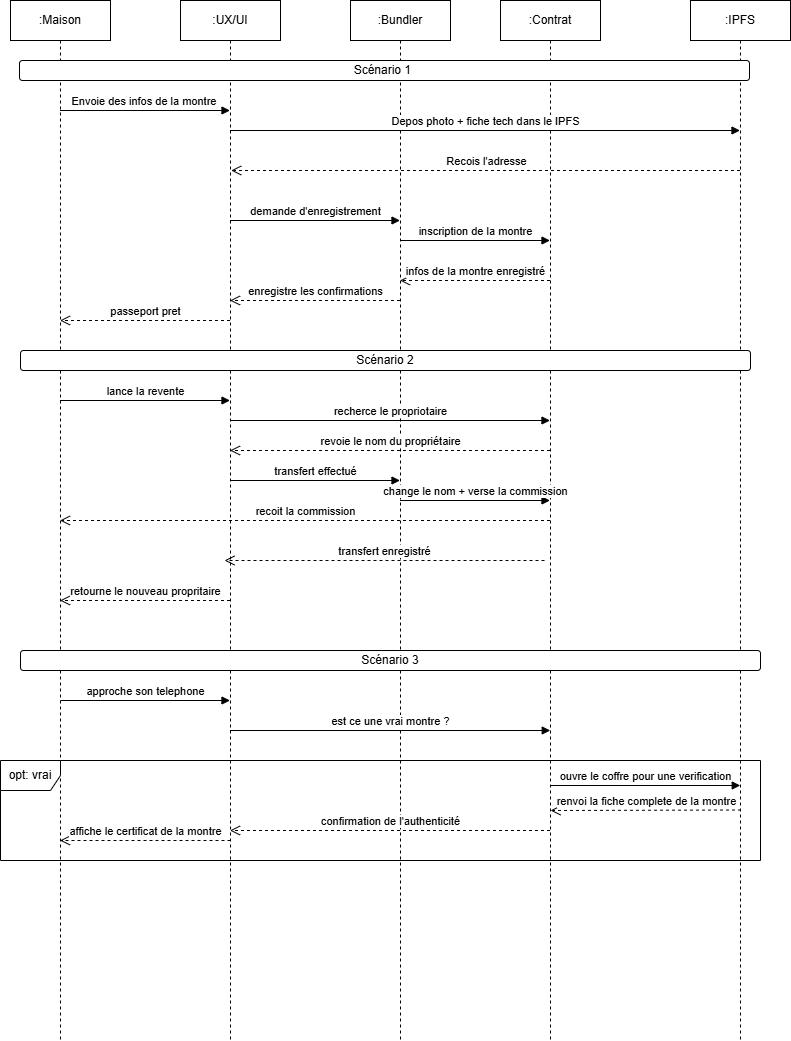

The diagram above was exported from draw.io. Its source (the exported page's mxGraphModel, read from the mxfile embedded in the PNG):
<mxGraphModel dx="692" dy="501" grid="1" gridSize="10" guides="1" tooltips="1" connect="1" arrows="1" fold="1" page="1" pageScale="1" pageWidth="827" pageHeight="1169" math="0" shadow="0">
  <root>
    <mxCell id="0" />
    <mxCell id="1" parent="0" />
    <mxCell id="UMsLcbEo-mZRoduXwQPX-6" parent="1" style="shape=umlLifeline;perimeter=lifelinePerimeter;whiteSpace=wrap;html=1;container=1;dropTarget=0;collapsible=0;recursiveResize=0;outlineConnect=0;portConstraint=eastwest;newEdgeStyle={&quot;curved&quot;:0,&quot;rounded&quot;:0};" value=":Maison" vertex="1">
      <mxGeometry height="1040" width="100" x="40" y="40" as="geometry" />
    </mxCell>
    <mxCell id="UMsLcbEo-mZRoduXwQPX-7" parent="1" style="shape=umlLifeline;perimeter=lifelinePerimeter;whiteSpace=wrap;html=1;container=1;dropTarget=0;collapsible=0;recursiveResize=0;outlineConnect=0;portConstraint=eastwest;newEdgeStyle={&quot;curved&quot;:0,&quot;rounded&quot;:0};" value=":UX/UI" vertex="1">
      <mxGeometry height="1040" width="100" x="210" y="40" as="geometry" />
    </mxCell>
    <mxCell id="UMsLcbEo-mZRoduXwQPX-8" parent="1" style="shape=umlLifeline;perimeter=lifelinePerimeter;whiteSpace=wrap;html=1;container=1;dropTarget=0;collapsible=0;recursiveResize=0;outlineConnect=0;portConstraint=eastwest;newEdgeStyle={&quot;curved&quot;:0,&quot;rounded&quot;:0};" value=":Bundler" vertex="1">
      <mxGeometry height="1040" width="100" x="380" y="40" as="geometry" />
    </mxCell>
    <mxCell id="UMsLcbEo-mZRoduXwQPX-9" parent="1" style="shape=umlLifeline;perimeter=lifelinePerimeter;whiteSpace=wrap;html=1;container=1;dropTarget=0;collapsible=0;recursiveResize=0;outlineConnect=0;portConstraint=eastwest;newEdgeStyle={&quot;curved&quot;:0,&quot;rounded&quot;:0};" value=":Contrat" vertex="1">
      <mxGeometry height="1040" width="100" x="530" y="40" as="geometry" />
    </mxCell>
    <mxCell id="UMsLcbEo-mZRoduXwQPX-10" parent="1" style="shape=umlLifeline;perimeter=lifelinePerimeter;whiteSpace=wrap;html=1;container=1;dropTarget=0;collapsible=0;recursiveResize=0;outlineConnect=0;portConstraint=eastwest;newEdgeStyle={&quot;curved&quot;:0,&quot;rounded&quot;:0};" value=":IPFS" vertex="1">
      <mxGeometry height="1040" width="100" x="720" y="40" as="geometry" />
    </mxCell>
    <mxCell id="UMsLcbEo-mZRoduXwQPX-12" parent="1" style="rounded=1;whiteSpace=wrap;html=1;" value="Scénario 1&amp;nbsp;" vertex="1">
      <mxGeometry height="20" width="730" x="49" y="100" as="geometry" />
    </mxCell>
    <mxCell id="UMsLcbEo-mZRoduXwQPX-13" edge="1" parent="1" style="html=1;verticalAlign=bottom;endArrow=block;curved=0;rounded=0;" value="Envoie des infos de la montre&amp;nbsp;">
      <mxGeometry relative="1" width="80" as="geometry">
        <mxPoint x="89.5" y="150" as="sourcePoint" />
        <mxPoint x="259.5" y="150" as="targetPoint" />
      </mxGeometry>
    </mxCell>
    <mxCell id="UMsLcbEo-mZRoduXwQPX-14" edge="1" parent="1" style="html=1;verticalAlign=bottom;endArrow=block;curved=0;rounded=0;" value="Depos photo + fiche tech dans le IPFS">
      <mxGeometry relative="1" width="80" as="geometry">
        <mxPoint x="259.5" y="170" as="sourcePoint" />
        <mxPoint x="769.5" y="170" as="targetPoint" />
      </mxGeometry>
    </mxCell>
    <mxCell id="UMsLcbEo-mZRoduXwQPX-15" edge="1" parent="1" style="html=1;verticalAlign=bottom;endArrow=open;dashed=1;endSize=8;curved=0;rounded=0;entryX=0.507;entryY=0.663;entryDx=0;entryDy=0;entryPerimeter=0;" value="Recois l'adresse">
      <mxGeometry relative="1" as="geometry">
        <mxPoint x="769.5" y="210.00000000000009" as="sourcePoint" />
        <mxPoint x="260.70000000000005" y="210.00000000000009" as="targetPoint" />
      </mxGeometry>
    </mxCell>
    <mxCell id="UMsLcbEo-mZRoduXwQPX-16" edge="1" parent="1" style="html=1;verticalAlign=bottom;endArrow=block;curved=0;rounded=0;" value="demande d'enregistrement">
      <mxGeometry relative="1" width="80" as="geometry">
        <mxPoint x="259.5" y="260" as="sourcePoint" />
        <mxPoint x="429.5" y="260" as="targetPoint" />
      </mxGeometry>
    </mxCell>
    <mxCell id="UMsLcbEo-mZRoduXwQPX-17" edge="1" parent="1" style="html=1;verticalAlign=bottom;endArrow=block;curved=0;rounded=0;" value="inscription de la montre">
      <mxGeometry relative="1" width="80" as="geometry">
        <mxPoint x="429.5" y="280" as="sourcePoint" />
        <mxPoint x="579.5" y="280" as="targetPoint" />
      </mxGeometry>
    </mxCell>
    <mxCell id="UMsLcbEo-mZRoduXwQPX-18" edge="1" parent="1" style="html=1;verticalAlign=bottom;endArrow=open;dashed=1;endSize=8;curved=0;rounded=0;" value="infos de la montre enregistré">
      <mxGeometry relative="1" as="geometry">
        <mxPoint x="579.5" y="320" as="sourcePoint" />
        <mxPoint x="429.5" y="320" as="targetPoint" />
      </mxGeometry>
    </mxCell>
    <mxCell id="UMsLcbEo-mZRoduXwQPX-19" edge="1" parent="1" style="html=1;verticalAlign=bottom;endArrow=open;dashed=1;endSize=8;curved=0;rounded=0;" value="enregistre les confirmations">
      <mxGeometry relative="1" as="geometry">
        <mxPoint x="429.5" y="340" as="sourcePoint" />
        <mxPoint x="259.5" y="340" as="targetPoint" />
      </mxGeometry>
    </mxCell>
    <mxCell id="UMsLcbEo-mZRoduXwQPX-20" edge="1" parent="1" style="html=1;verticalAlign=bottom;endArrow=open;dashed=1;endSize=8;curved=0;rounded=0;" value="passeport pret">
      <mxGeometry relative="1" as="geometry">
        <mxPoint x="259.5" y="360" as="sourcePoint" />
        <mxPoint x="89.5" y="360" as="targetPoint" />
      </mxGeometry>
    </mxCell>
    <mxCell id="UMsLcbEo-mZRoduXwQPX-21" parent="1" style="rounded=1;whiteSpace=wrap;html=1;" value="Scénario 2" vertex="1">
      <mxGeometry height="20" width="730" x="50" y="390" as="geometry" />
    </mxCell>
    <mxCell id="UMsLcbEo-mZRoduXwQPX-22" edge="1" parent="1" style="html=1;verticalAlign=bottom;endArrow=block;curved=0;rounded=0;" value="lance la revente">
      <mxGeometry relative="1" width="80" as="geometry">
        <mxPoint x="89.5" y="440" as="sourcePoint" />
        <mxPoint x="259.5" y="440" as="targetPoint" />
      </mxGeometry>
    </mxCell>
    <mxCell id="UMsLcbEo-mZRoduXwQPX-23" edge="1" parent="1" style="html=1;verticalAlign=bottom;endArrow=block;curved=0;rounded=0;" value="recherce le propriotaire">
      <mxGeometry relative="1" width="80" as="geometry">
        <mxPoint x="259.5" y="460" as="sourcePoint" />
        <mxPoint x="579.5" y="460" as="targetPoint" />
      </mxGeometry>
    </mxCell>
    <mxCell id="UMsLcbEo-mZRoduXwQPX-24" edge="1" parent="1" style="html=1;verticalAlign=bottom;endArrow=open;dashed=1;endSize=8;curved=0;rounded=0;" value="revoie le nom du propriétaire">
      <mxGeometry relative="1" as="geometry">
        <mxPoint x="579.5" y="490" as="sourcePoint" />
        <mxPoint x="259.5" y="490" as="targetPoint" />
      </mxGeometry>
    </mxCell>
    <mxCell id="UMsLcbEo-mZRoduXwQPX-25" edge="1" parent="1" style="html=1;verticalAlign=bottom;endArrow=block;curved=0;rounded=0;" value="transfert effectué">
      <mxGeometry relative="1" width="80" as="geometry">
        <mxPoint x="259.5" y="520" as="sourcePoint" />
        <mxPoint x="429.5" y="520" as="targetPoint" />
      </mxGeometry>
    </mxCell>
    <mxCell id="UMsLcbEo-mZRoduXwQPX-26" edge="1" parent="1" style="html=1;verticalAlign=bottom;endArrow=block;curved=0;rounded=0;" value="change le nom + verse la commission">
      <mxGeometry relative="1" width="80" as="geometry">
        <mxPoint x="429.5" y="540" as="sourcePoint" />
        <mxPoint x="579.5" y="540" as="targetPoint" />
      </mxGeometry>
    </mxCell>
    <mxCell id="UMsLcbEo-mZRoduXwQPX-27" edge="1" parent="1" source="UMsLcbEo-mZRoduXwQPX-9" style="html=1;verticalAlign=bottom;endArrow=open;dashed=1;endSize=8;curved=0;rounded=0;" target="UMsLcbEo-mZRoduXwQPX-6" value="recoit la commission">
      <mxGeometry relative="1" as="geometry">
        <mxPoint x="430" y="610" as="sourcePoint" />
        <mxPoint x="350" y="610" as="targetPoint" />
      </mxGeometry>
    </mxCell>
    <mxCell id="UMsLcbEo-mZRoduXwQPX-28" edge="1" parent="1" style="html=1;verticalAlign=bottom;endArrow=open;dashed=1;endSize=8;curved=0;rounded=0;" value="transfert enregistré">
      <mxGeometry relative="1" as="geometry">
        <mxPoint x="574" y="600" as="sourcePoint" />
        <mxPoint x="254" y="600" as="targetPoint" />
      </mxGeometry>
    </mxCell>
    <mxCell id="UMsLcbEo-mZRoduXwQPX-29" edge="1" parent="1" style="html=1;verticalAlign=bottom;endArrow=open;dashed=1;endSize=8;curved=0;rounded=0;" value="retourne le nouveau propritaire">
      <mxGeometry relative="1" as="geometry">
        <mxPoint x="259.5" y="640" as="sourcePoint" />
        <mxPoint x="89.5" y="640" as="targetPoint" />
      </mxGeometry>
    </mxCell>
    <mxCell id="UMsLcbEo-mZRoduXwQPX-30" parent="1" style="rounded=1;whiteSpace=wrap;html=1;" value="Scénario 3" vertex="1">
      <mxGeometry height="20" width="740" x="50" y="690" as="geometry" />
    </mxCell>
    <mxCell id="UMsLcbEo-mZRoduXwQPX-32" edge="1" parent="1" style="html=1;verticalAlign=bottom;endArrow=block;curved=0;rounded=0;" value="approche son telephone">
      <mxGeometry relative="1" width="80" as="geometry">
        <mxPoint x="90" y="740" as="sourcePoint" />
        <mxPoint x="259.5" y="740" as="targetPoint" />
      </mxGeometry>
    </mxCell>
    <mxCell id="UMsLcbEo-mZRoduXwQPX-34" parent="1" style="shape=umlFrame;whiteSpace=wrap;html=1;pointerEvents=0;" value="opt: vrai" vertex="1">
      <mxGeometry height="100" width="760" x="30" y="800" as="geometry" />
    </mxCell>
    <mxCell id="UMsLcbEo-mZRoduXwQPX-35" edge="1" parent="1" source="UMsLcbEo-mZRoduXwQPX-7" style="html=1;verticalAlign=bottom;endArrow=block;curved=0;rounded=0;" value="est ce une vrai montre ?">
      <mxGeometry relative="1" width="80" as="geometry">
        <mxPoint x="280.25" y="770" as="sourcePoint" />
        <mxPoint x="579.75" y="770" as="targetPoint" />
      </mxGeometry>
    </mxCell>
    <mxCell id="UMsLcbEo-mZRoduXwQPX-36" edge="1" parent="1" source="UMsLcbEo-mZRoduXwQPX-9" style="html=1;verticalAlign=bottom;endArrow=block;curved=0;rounded=0;entryX=0.999;entryY=0.25;entryDx=0;entryDy=0;entryPerimeter=0;" value="ouvre le coffre pour une verification">
      <mxGeometry relative="1" width="80" as="geometry">
        <mxPoint x="560" y="825" as="sourcePoint" />
        <mxPoint x="769.74" y="825" as="targetPoint" />
      </mxGeometry>
    </mxCell>
    <mxCell id="UMsLcbEo-mZRoduXwQPX-37" edge="1" parent="1" style="html=1;verticalAlign=bottom;endArrow=open;dashed=1;endSize=8;curved=0;rounded=0;" value="renvoi la fiche complete de la montre">
      <mxGeometry relative="1" as="geometry">
        <mxPoint x="770.5" y="849.5" as="sourcePoint" />
        <mxPoint x="580" y="850" as="targetPoint" />
      </mxGeometry>
    </mxCell>
    <mxCell id="UMsLcbEo-mZRoduXwQPX-38" edge="1" parent="1" style="html=1;verticalAlign=bottom;endArrow=open;dashed=1;endSize=8;curved=0;rounded=0;" target="UMsLcbEo-mZRoduXwQPX-7" value="confirmation de l'authenticité">
      <mxGeometry relative="1" as="geometry">
        <mxPoint x="579.5" y="870" as="sourcePoint" />
        <mxPoint x="439.3103448275863" y="870" as="targetPoint" />
      </mxGeometry>
    </mxCell>
    <mxCell id="UMsLcbEo-mZRoduXwQPX-39" edge="1" parent="1" style="html=1;verticalAlign=bottom;endArrow=open;dashed=1;endSize=8;curved=0;rounded=0;" value="affiche le certificat de la montre">
      <mxGeometry relative="1" as="geometry">
        <mxPoint x="260" y="880" as="sourcePoint" />
        <mxPoint x="89.5" y="880" as="targetPoint" />
      </mxGeometry>
    </mxCell>
  </root>
</mxGraphModel>